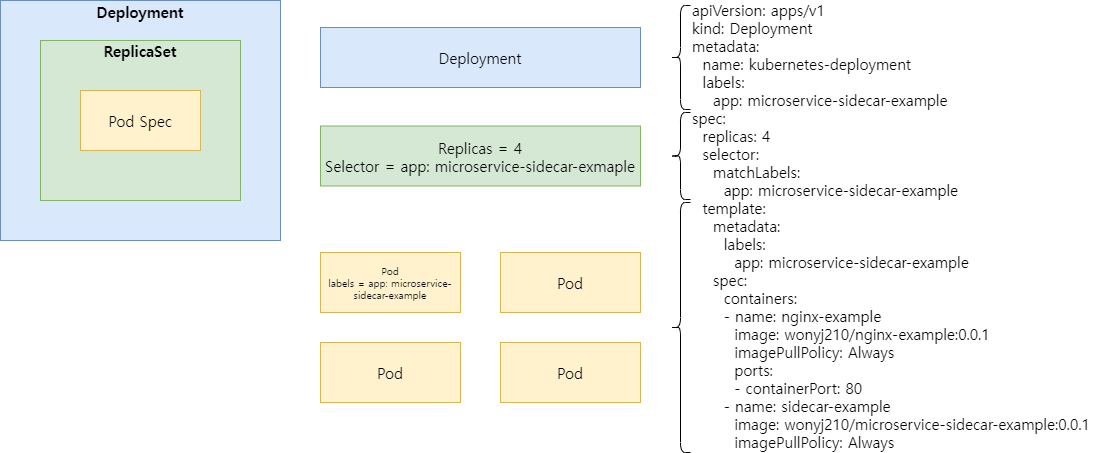

The diagram above was exported from draw.io. Its source (the exported page's mxGraphModel, read from the mxfile embedded in the PNG):
<mxGraphModel dx="1422" dy="762" grid="1" gridSize="10" guides="1" tooltips="1" connect="1" arrows="1" fold="1" page="0" pageScale="1" pageWidth="827" pageHeight="1169" math="0" shadow="0">
  <root>
    <mxCell id="0" />
    <mxCell id="1" parent="0" />
    <mxCell id="6I-imFqq1BXHncGWxqRl-1" value="Deployment" style="rounded=0;whiteSpace=wrap;html=1;align=center;fontFamily=맑은 고딕;verticalAlign=top;spacingBottom=0;spacingTop=-4;labelBackgroundColor=none;fontStyle=1;fontSize=15;fillColor=#dae8fc;strokeColor=#6c8ebf;" vertex="1" parent="1">
      <mxGeometry y="160" width="280" height="240" as="geometry" />
    </mxCell>
    <mxCell id="awq7nlfXXPoWuRJ7XIkc-1" value="ReplicaSet" style="rounded=0;html=1;labelBackgroundColor=#D5E8D4;fontSize=15;fontStyle=1;fontFamily=맑은 고딕;spacingTop=-5;verticalAlign=top;fillColor=#d5e8d4;strokeColor=#82b366;gradientColor=none;gradientDirection=north;labelBorderColor=none;whiteSpace=wrap;" vertex="1" parent="1">
      <mxGeometry x="40" y="200" width="200" height="160" as="geometry" />
    </mxCell>
    <mxCell id="awq7nlfXXPoWuRJ7XIkc-3" value="Pod Spec" style="rounded=0;whiteSpace=wrap;html=1;labelBackgroundColor=none;labelBorderColor=none;fontFamily=맑은 고딕;fontSize=15;gradientDirection=north;fillColor=#fff2cc;strokeColor=#d6b656;" vertex="1" parent="1">
      <mxGeometry x="80" y="250" width="120" height="60" as="geometry" />
    </mxCell>
    <mxCell id="awq7nlfXXPoWuRJ7XIkc-4" value="&lt;div&gt;apiVersion: apps/v1&lt;/div&gt;&lt;div&gt;kind: Deployment&lt;/div&gt;&lt;div&gt;metadata:&lt;/div&gt;&lt;div&gt;&amp;nbsp; name: kubernetes-deployment&lt;/div&gt;&lt;div&gt;&amp;nbsp; labels:&lt;/div&gt;&lt;div&gt;&amp;nbsp; &amp;nbsp; app: microservice-sidecar-example&lt;/div&gt;&lt;div&gt;spec:&lt;/div&gt;&lt;div&gt;&amp;nbsp; replicas: 4&lt;/div&gt;&lt;div&gt;&amp;nbsp; selector:&lt;/div&gt;&lt;div&gt;&amp;nbsp; &amp;nbsp; matchLabels:&lt;/div&gt;&lt;div&gt;&amp;nbsp; &amp;nbsp; &amp;nbsp; app: microservice-sidecar-example&lt;/div&gt;&lt;div&gt;&amp;nbsp; template:&lt;/div&gt;&lt;div&gt;&amp;nbsp; &amp;nbsp; metadata:&lt;/div&gt;&lt;div&gt;&amp;nbsp; &amp;nbsp; &amp;nbsp; labels:&lt;/div&gt;&lt;div&gt;&amp;nbsp; &amp;nbsp; &amp;nbsp; &amp;nbsp; app: microservice-sidecar-example&lt;/div&gt;&lt;div&gt;&amp;nbsp; &amp;nbsp; spec:&lt;/div&gt;&lt;div&gt;&amp;nbsp; &amp;nbsp; &amp;nbsp; containers:&lt;/div&gt;&lt;div&gt;&amp;nbsp; &amp;nbsp; &amp;nbsp; - name: nginx-example&lt;/div&gt;&lt;div&gt;&amp;nbsp; &amp;nbsp; &amp;nbsp; &amp;nbsp; image: wonyj210/nginx-example:0.0.1&lt;/div&gt;&lt;div&gt;&amp;nbsp; &amp;nbsp; &amp;nbsp; &amp;nbsp; imagePullPolicy: Always&lt;/div&gt;&lt;div&gt;&amp;nbsp; &amp;nbsp; &amp;nbsp; &amp;nbsp; ports:&lt;/div&gt;&lt;div&gt;&amp;nbsp; &amp;nbsp; &amp;nbsp; &amp;nbsp; - containerPort: 80&lt;/div&gt;&lt;div&gt;&amp;nbsp; &amp;nbsp; &amp;nbsp; - name: sidecar-example&lt;/div&gt;&lt;div&gt;&amp;nbsp; &amp;nbsp; &amp;nbsp; &amp;nbsp; image: wonyj210/microservice-sidecar-example:0.0.1&lt;/div&gt;&lt;div&gt;&amp;nbsp; &amp;nbsp; &amp;nbsp; &amp;nbsp; imagePullPolicy: Always&lt;/div&gt;" style="text;html=1;strokeColor=none;fillColor=none;align=left;verticalAlign=middle;whiteSpace=wrap;rounded=0;labelBackgroundColor=none;labelBorderColor=none;fontFamily=맑은 고딕;fontSize=15;fontColor=#000000;" vertex="1" parent="1">
      <mxGeometry x="690" y="160" width="420" height="450" as="geometry" />
    </mxCell>
    <mxCell id="awq7nlfXXPoWuRJ7XIkc-5" value="" style="shape=curlyBracket;whiteSpace=wrap;html=1;rounded=1;labelBackgroundColor=none;labelBorderColor=none;fontFamily=맑은 고딕;fontSize=15;fontColor=#000000;gradientColor=none;gradientDirection=north;" vertex="1" parent="1">
      <mxGeometry x="670" y="165" width="20" height="104" as="geometry" />
    </mxCell>
    <mxCell id="awq7nlfXXPoWuRJ7XIkc-8" value="Deployment" style="rounded=0;whiteSpace=wrap;html=1;labelBackgroundColor=none;labelBorderColor=none;fontFamily=맑은 고딕;fontSize=15;gradientDirection=north;fillColor=#dae8fc;strokeColor=#6c8ebf;" vertex="1" parent="1">
      <mxGeometry x="320" y="187" width="320" height="60" as="geometry" />
    </mxCell>
    <mxCell id="awq7nlfXXPoWuRJ7XIkc-9" value="Replicas = 4&lt;br&gt;Selector = app: microservice-sidecar-exmaple" style="rounded=0;whiteSpace=wrap;html=1;labelBackgroundColor=none;labelBorderColor=none;fontFamily=맑은 고딕;fontSize=15;gradientDirection=north;fillColor=#d5e8d4;strokeColor=#82b366;" vertex="1" parent="1">
      <mxGeometry x="320" y="285.5" width="320" height="60" as="geometry" />
    </mxCell>
    <mxCell id="awq7nlfXXPoWuRJ7XIkc-10" value="" style="shape=curlyBracket;whiteSpace=wrap;html=1;rounded=1;labelBackgroundColor=none;labelBorderColor=none;fontFamily=맑은 고딕;fontSize=15;fontColor=#000000;gradientColor=none;gradientDirection=north;" vertex="1" parent="1">
      <mxGeometry x="670" y="272" width="20" height="87" as="geometry" />
    </mxCell>
    <mxCell id="awq7nlfXXPoWuRJ7XIkc-11" value="Pod&lt;br style=&quot;font-size: 10px;&quot;&gt;labels = app: microservice-sidecar-example" style="rounded=0;whiteSpace=wrap;html=1;labelBackgroundColor=none;labelBorderColor=none;fontFamily=맑은 고딕;fontSize=10;gradientDirection=north;fillColor=#fff2cc;strokeColor=#d6b656;" vertex="1" parent="1">
      <mxGeometry x="320" y="412" width="140" height="60" as="geometry" />
    </mxCell>
    <mxCell id="awq7nlfXXPoWuRJ7XIkc-12" value="" style="shape=curlyBracket;whiteSpace=wrap;html=1;rounded=1;labelBackgroundColor=none;labelBorderColor=none;fontFamily=맑은 고딕;fontSize=15;fontColor=#000000;gradientColor=none;gradientDirection=north;" vertex="1" parent="1">
      <mxGeometry x="670" y="362" width="20" height="250" as="geometry" />
    </mxCell>
    <mxCell id="awq7nlfXXPoWuRJ7XIkc-14" value="Pod" style="rounded=0;whiteSpace=wrap;html=1;labelBackgroundColor=none;labelBorderColor=none;fontFamily=맑은 고딕;fontSize=15;gradientDirection=north;fillColor=#fff2cc;strokeColor=#d6b656;" vertex="1" parent="1">
      <mxGeometry x="500" y="412" width="140" height="60" as="geometry" />
    </mxCell>
    <mxCell id="awq7nlfXXPoWuRJ7XIkc-15" value="Pod" style="rounded=0;whiteSpace=wrap;html=1;labelBackgroundColor=none;labelBorderColor=none;fontFamily=맑은 고딕;fontSize=15;gradientDirection=north;fillColor=#fff2cc;strokeColor=#d6b656;" vertex="1" parent="1">
      <mxGeometry x="320" y="502" width="140" height="60" as="geometry" />
    </mxCell>
    <mxCell id="awq7nlfXXPoWuRJ7XIkc-16" value="Pod" style="rounded=0;whiteSpace=wrap;html=1;labelBackgroundColor=none;labelBorderColor=none;fontFamily=맑은 고딕;fontSize=15;gradientDirection=north;fillColor=#fff2cc;strokeColor=#d6b656;" vertex="1" parent="1">
      <mxGeometry x="500" y="502" width="140" height="60" as="geometry" />
    </mxCell>
  </root>
</mxGraphModel>